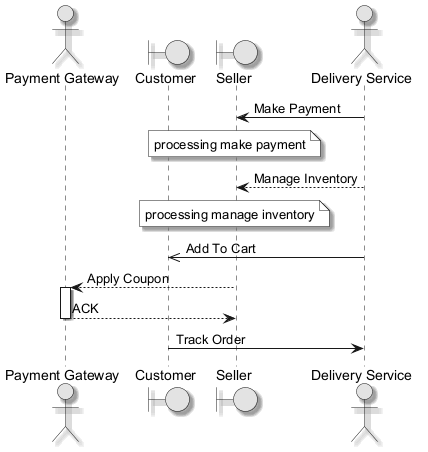

The diagram above was rendered by PlantUML. Its source (embedded in the PNG):
@startuml
skinparam monochrome true
skinparam shadowing true
actor "Payment Gateway" as PG
boundary "Customer" as C
boundary "Seller" as S
actor "Delivery Service" as DS
DS -> S : Make Payment
note over S : processing make payment
DS --> S : Manage Inventory
note over S : processing manage inventory
DS ->> C : Add To Cart
S --> PG : Apply Coupon
activate PG
PG --> S : ACK
deactivate PG
C -> DS : Track Order
@enduml